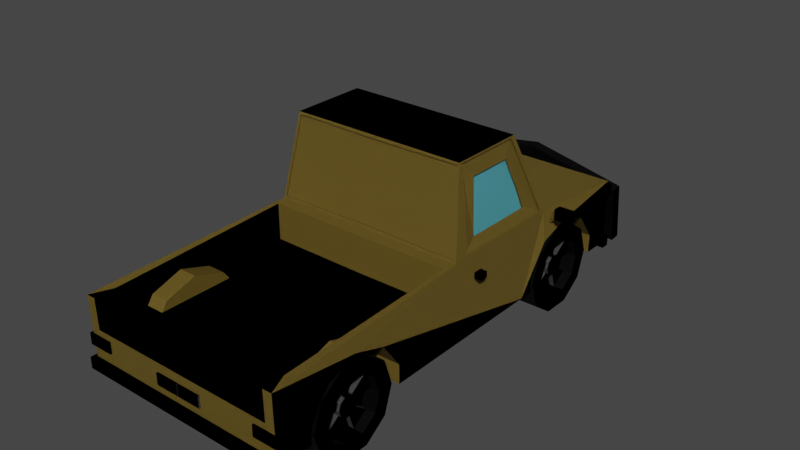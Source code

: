 # Source: PickupTruck_2.blend  (saved by Blender 3.6.13; exported with 4.5.12 LTS)
import bpy
from mathutils import Matrix  # noqa: F401  (used for matrix-valued properties, if any)

bpy.ops.wm.read_factory_settings(use_empty=True)
scene = bpy.context.scene
scene.name = 'Scene'

# ---- collections
col_collection = bpy.data.collections.new('Collection'); scene.collection.children.link(col_collection)

# ---- materials (node trees are filled in below, after node groups)
mat_chassis_001 = bpy.data.materials.new('Chassis.001')
mat_chassis_001.use_transparent_shadow = False
mat_window_001 = bpy.data.materials.new('Window.001')
mat_window_001.use_transparent_shadow = False
mat_gray = bpy.data.materials.new('Gray')
mat_gray.use_transparent_shadow = False
mat_light_001 = bpy.data.materials.new('Light.001')
mat_light_001.use_transparent_shadow = False
mat_headlight_001 = bpy.data.materials.new('HeadLight.001')
mat_headlight_001.use_transparent_shadow = False
mat_rearlight_001 = bpy.data.materials.new('RearLight.001')
mat_rearlight_001.use_transparent_shadow = False
mat_tire_001 = bpy.data.materials.new('Tire.001')
mat_tire_001.use_transparent_shadow = False
mat_bumper = bpy.data.materials.new('Bumper')
mat_bumper.use_transparent_shadow = False

# ---- material node trees
mat_chassis_001.use_nodes = True; mat_chassis_001.node_tree.nodes.clear()
_N = mat_chassis_001.node_tree.nodes; _L = mat_chassis_001.node_tree.links
n0 = _N.new('ShaderNodeBsdfPrincipled'); n0.name = 'Principled BSDF'; n0.location = (10, 300)
n0.distribution = 'GGX'
n0.subsurface_method = 'RANDOM_WALK_SKIN'
n0.inputs[0].default_value = (0.2529, 0.1755, 0.03436, 1.0)
n0.inputs[3].default_value = 1.45
n0.inputs[27].default_value = (0.0, 0.0, 0.0, 1.0)
n0.inputs[28].default_value = 1.0
n1 = _N.new('ShaderNodeOutputMaterial'); n1.name = 'Material Output'; n1.location = (300, 300)
_L.new(n0.outputs[0], n1.inputs[0])
n1.is_active_output = True
mat_window_001.use_nodes = True; mat_window_001.node_tree.nodes.clear()
_N = mat_window_001.node_tree.nodes; _L = mat_window_001.node_tree.links
n0 = _N.new('ShaderNodeBsdfPrincipled'); n0.name = 'Principled BSDF'; n0.location = (10, 300)
n0.distribution = 'GGX'
n0.subsurface_method = 'RANDOM_WALK_SKIN'
n0.inputs[0].default_value = (0.1652, 0.6893, 0.8, 1.0)
n0.inputs[3].default_value = 1.45
n0.inputs[27].default_value = (0.0, 0.0, 0.0, 1.0)
n0.inputs[28].default_value = 1.0
n1 = _N.new('ShaderNodeOutputMaterial'); n1.name = 'Material Output'; n1.location = (300, 300)
_L.new(n0.outputs[0], n1.inputs[0])
n1.is_active_output = True
mat_gray.use_nodes = True; mat_gray.node_tree.nodes.clear()
_N = mat_gray.node_tree.nodes; _L = mat_gray.node_tree.links
n0 = _N.new('ShaderNodeBsdfPrincipled'); n0.name = 'Principled BSDF'; n0.location = (10, 300)
n0.distribution = 'GGX'
n0.subsurface_method = 'RANDOM_WALK_SKIN'
n0.inputs[0].default_value = (0.09463, 0.09463, 0.09463, 1.0)
n0.inputs[3].default_value = 1.45
n0.inputs[27].default_value = (0.0, 0.0, 0.0, 1.0)
n0.inputs[28].default_value = 1.0
n1 = _N.new('ShaderNodeOutputMaterial'); n1.name = 'Material Output'; n1.location = (300, 300)
_L.new(n0.outputs[0], n1.inputs[0])
n1.is_active_output = True
mat_light_001.use_nodes = True; mat_light_001.node_tree.nodes.clear()
_N = mat_light_001.node_tree.nodes; _L = mat_light_001.node_tree.links
n0 = _N.new('ShaderNodeBsdfPrincipled'); n0.name = 'Principled BSDF'; n0.location = (10, 300)
n0.distribution = 'GGX'
n0.subsurface_method = 'RANDOM_WALK_SKIN'
n0.inputs[0].default_value = (0.8, 0.1344, 0.004618, 1.0)
n0.inputs[3].default_value = 1.45
n0.inputs[27].default_value = (0.0, 0.0, 0.0, 1.0)
n0.inputs[28].default_value = 1.0
n1 = _N.new('ShaderNodeOutputMaterial'); n1.name = 'Material Output'; n1.location = (300, 300)
_L.new(n0.outputs[0], n1.inputs[0])
n1.is_active_output = True
mat_headlight_001.use_nodes = True; mat_headlight_001.node_tree.nodes.clear()
_N = mat_headlight_001.node_tree.nodes; _L = mat_headlight_001.node_tree.links
n0 = _N.new('ShaderNodeBsdfPrincipled'); n0.name = 'Principled BSDF'; n0.location = (10, 300)
n0.distribution = 'GGX'
n0.subsurface_method = 'RANDOM_WALK_SKIN'
n0.inputs[0].default_value = (0.8, 0.7537, 0.0, 1.0)
n0.inputs[3].default_value = 1.45
n0.inputs[27].default_value = (0.0, 0.0, 0.0, 1.0)
n0.inputs[28].default_value = 1.0
n1 = _N.new('ShaderNodeOutputMaterial'); n1.name = 'Material Output'; n1.location = (300, 300)
_L.new(n0.outputs[0], n1.inputs[0])
n1.is_active_output = True
mat_rearlight_001.use_nodes = True; mat_rearlight_001.node_tree.nodes.clear()
_N = mat_rearlight_001.node_tree.nodes; _L = mat_rearlight_001.node_tree.links
n0 = _N.new('ShaderNodeBsdfPrincipled'); n0.name = 'Principled BSDF'; n0.location = (10, 300)
n0.distribution = 'GGX'
n0.subsurface_method = 'RANDOM_WALK_SKIN'
n0.inputs[0].default_value = (0.8, 0.01773, 0.03661, 1.0)
n0.inputs[3].default_value = 1.45
n0.inputs[27].default_value = (0.0, 0.0, 0.0, 1.0)
n0.inputs[28].default_value = 1.0
n1 = _N.new('ShaderNodeOutputMaterial'); n1.name = 'Material Output'; n1.location = (300, 300)
_L.new(n0.outputs[0], n1.inputs[0])
n1.is_active_output = True
mat_tire_001.use_nodes = True; mat_tire_001.node_tree.nodes.clear()
_N = mat_tire_001.node_tree.nodes; _L = mat_tire_001.node_tree.links
n0 = _N.new('ShaderNodeBsdfPrincipled'); n0.name = 'Principled BSDF'; n0.location = (10, 300)
n0.distribution = 'GGX'
n0.subsurface_method = 'RANDOM_WALK_SKIN'
n0.inputs[0].default_value = (0.0, 0.0, 0.0, 1.0)
n0.inputs[3].default_value = 1.45
n0.inputs[27].default_value = (0.0, 0.0, 0.0, 1.0)
n0.inputs[28].default_value = 1.0
n1 = _N.new('ShaderNodeOutputMaterial'); n1.name = 'Material Output'; n1.location = (300, 300)
_L.new(n0.outputs[0], n1.inputs[0])
n1.is_active_output = True
mat_bumper.use_nodes = True; mat_bumper.node_tree.nodes.clear()
_N = mat_bumper.node_tree.nodes; _L = mat_bumper.node_tree.links
n0 = _N.new('ShaderNodeBsdfPrincipled'); n0.name = 'Principled BSDF'; n0.location = (10, 300)
n0.distribution = 'GGX'
n0.subsurface_method = 'RANDOM_WALK_SKIN'
n0.inputs[0].default_value = (0.0, 0.0, 0.0, 1.0)
n0.inputs[3].default_value = 1.45
n0.inputs[27].default_value = (0.0, 0.0, 0.0, 1.0)
n0.inputs[28].default_value = 1.0
n1 = _N.new('ShaderNodeOutputMaterial'); n1.name = 'Material Output'; n1.location = (300, 300)
_L.new(n0.outputs[0], n1.inputs[0])
n1.is_active_output = True

# ---- world
world_world = bpy.data.worlds.new('World'); scene.world = world_world
world_world.use_nodes = True; world_world.node_tree.nodes.clear()
_N = world_world.node_tree.nodes; _L = world_world.node_tree.links
n0 = _N.new('ShaderNodeOutputWorld'); n0.name = 'World Output'; n0.location = (300, 300)
n1 = _N.new('ShaderNodeBackground'); n1.name = 'Background'; n1.location = (10, 300)
n1.inputs[0].default_value = (0.05088, 0.05088, 0.05088, 1.0)
_L.new(n1.outputs[0], n0.inputs[0])
n0.is_active_output = True
world_world.color = (0.05088, 0.05088, 0.05088)
world_world.use_sun_shadow = False
world_world.sun_shadow_jitter_overblur = 0.0

# ---- meshes
me_cube_001 = bpy.data.meshes.new('Cube.001')
me_cube_001.from_pydata([(1.0, -1.0, 0.3615), (1.0, 1.0, 0.3615), (1.0, 1.0, 1.0), (0.6026, 0.4307, 0.5392), (0.7425, -0.8449, 0.5392), (0.6023, 0.5163, 0.7935), (0.7422, -0.7594, 0.7935), (1.0, 0.3676, 0.3615), (0.6026, 0.6545, 0.8905), (0.9162, -0.9152, 0.7106), (0.9177, 0.5223, 1.097), (0.7425, -0.6211, 0.8905), (0.6034, 0.7927, 0.7931), (0.9149, -0.1015, 1.065), (0.6044, 0.878, 0.5384), (0.7433, -0.4829, 0.7931), (0.7442, -0.3976, 0.5384), (0.8252, 0.3616, 1.842), (0.8577, 0.0341, 1.853), (1.0, -0.7597, 0.7945), (1.0, -0.5594, 0.8478), (1.0, -0.6215, 0.8915), (1.0, -0.8452, 0.5402), (1.0, -0.8453, 0.3615), (0.7429, -0.845, 0.3615), (0.744, -0.5594, 0.3615), (1.0, -0.398, 0.3615), (0.7447, -0.3977, 0.3615), (1.0, -0.4833, 0.7941), (1.0, -0.398, 0.5394), (1.0, 0.4304, 0.3615), (1.0, 0.8776, 0.3615), (0.6048, 0.878, 0.3615), (0.603, 0.4307, 0.3615), (1.0, 0.6542, 0.8915), (1.0, 0.8777, 0.5394), (1.0, 0.7924, 0.7941), (1.0, 0.4304, 0.5402), (1.0, 0.5159, 0.7945), (0.0, -1.0, 0.3615), (0.0, 1.0, 0.3615), (0.0, 1.0, 1.0), (0.0, 0.3676, 0.3615), (0.0, -0.5594, 0.3615), (0.0, 0.01167, 1.839), (0.0, 0.3555, 1.87), (0.0, -0.1049, 1.065), (0.0, 0.528, 1.07), (1.033, 1.014, 0.3277), (1.033, 1.014, 0.4339), (0.0, 1.014, 0.3277), (0.0, 1.014, 0.4339), (1.037, 0.5833, 1.091), (1.037, 0.5833, 0.9902), (1.197, 0.5833, 1.091), (1.197, 0.5833, 0.9902), (1.059, 0.07901, 0.8729), (1.059, 0.07901, 0.9286), (0.9941, 0.07901, 0.8729), (0.9941, 0.07901, 0.9286), (0.2293, 1.014, 0.5177), (0.2293, 1.014, 0.6239), (0.0, 1.014, 0.5177), (0.0, 1.014, 0.6239), (1.021, 1.014, 0.8577), (1.021, 1.014, 0.9639), (0.7918, 1.014, 0.8577), (0.7918, 1.014, 0.9639), (0.0, 0.977, 0.3277), (1.033, 0.977, 0.3277), (0.0, 0.977, 0.4339), (1.033, 0.977, 0.4339), (1.181, 0.5464, 1.076), (1.052, 0.5464, 1.076), (1.052, 0.5464, 1.006), (1.181, 0.5464, 1.006), (1.059, 0.04205, 0.8729), (1.059, 0.04205, 0.9286), (0.9941, 0.04205, 0.9286), (0.9941, 0.04205, 0.8729), (0.001813, 0.9075, 0.5177), (0.2314, 0.977, 0.5177), (0.2314, 0.977, 0.6239), (0.001813, 0.977, 0.6239), (0.7918, 0.977, 0.8577), (1.021, 0.977, 0.8577), (1.021, 0.977, 0.9639), (0.7918, 0.977, 0.9639), (1.197, 0.5464, 1.091), (1.037, 0.5464, 1.091), (1.037, 0.5464, 0.9902), (1.197, 0.5464, 0.9902), (1.181, 0.5648, 1.076), (1.052, 0.5648, 1.076), (1.052, 0.5648, 1.006), (1.181, 0.5648, 1.006), (0.9746, 0.5714, 0.9516), (0.9746, 0.5714, 0.9158), (0.9746, 0.5583, 0.9516), (0.9746, 0.5583, 0.9158), (1.025, 0.977, 0.9639), (1.025, 0.977, 0.8577), (1.025, 1.014, 0.9639), (1.025, 1.014, 0.8577), (0.9672, 0.977, 0.9639), (0.9672, 0.977, 0.8577), (0.9672, 1.014, 0.9639), (0.9672, 1.014, 0.8577), (1.033, -0.9846, 0.3277), (1.033, -0.9846, 0.4339), (0.0, -0.9846, 0.3277), (0.0, -0.9846, 0.4339), (0.2293, -0.9744, 0.5177), (0.2293, -0.9744, 0.6239), (0.0, -0.9744, 0.5177), (0.0, -0.9744, 0.6239), (1.021, -0.9744, 0.5461), (1.021, -0.9744, 0.6523), (0.7918, -0.9744, 0.5461), (0.7918, -0.9744, 0.6523), (0.0, -1.022, 0.3277), (1.033, -1.022, 0.3277), (0.0, -1.022, 0.4339), (1.033, -1.022, 0.4339), (0.001813, -1.011, 0.5177), (0.2314, -1.011, 0.5177), (0.2314, -1.011, 0.6239), (0.001813, -1.011, 0.6239), (0.7918, -1.011, 0.5461), (1.021, -1.011, 0.5461), (1.021, -1.011, 0.6523), (0.7918, -1.011, 0.6523), (1.025, -1.011, 0.6523), (1.025, -1.011, 0.5461), (1.025, -0.9744, 0.6523), (1.025, -0.9744, 0.5461), (0.9672, -1.011, 0.6523), (0.9672, -1.011, 0.5461), (0.9672, -0.9744, 0.6523), (0.9672, -0.9744, 0.5461), (0.7921, -0.4299, 0.3975), (0.9828, -0.4955, 0.3975), (0.7921, -0.4678, 0.1456), (0.9828, -0.5208, 0.229), (0.7921, -0.5668, -0.01015), (0.9828, -0.587, 0.1248), (0.7921, -0.6892, -0.01015), (0.9828, -0.6689, 0.1248), (0.7921, -0.7882, 0.1456), (0.9828, -0.7351, 0.229), (0.7921, -0.826, 0.3975), (0.9828, -0.7604, 0.3975), (0.7921, -0.7882, 0.6495), (0.9828, -0.7351, 0.5661), (0.7921, -0.6892, 0.8052), (0.9828, -0.6689, 0.6703), (0.7921, -0.5668, 0.8052), (0.9828, -0.587, 0.6703), (0.7921, -0.4678, 0.6495), (0.9828, -0.5208, 0.5661), (0.9828, -0.4678, 0.1456), (0.9828, -0.4299, 0.3975), (0.9828, -0.5668, -0.01015), (0.9828, -0.6892, -0.01015), (0.9828, -0.7882, 0.1456), (0.9828, -0.826, 0.3975), (0.9828, -0.7882, 0.6495), (0.9828, -0.6892, 0.8052), (0.9828, -0.5668, 0.8052), (0.9828, -0.4678, 0.6495), (0.893, -0.592, 0.341), (0.893, -0.5835, 0.3975), (0.893, -0.6142, 0.3061), (0.893, -0.6417, 0.3061), (0.893, -0.6639, 0.341), (0.893, -0.6724, 0.3975), (0.893, -0.6639, 0.454), (0.893, -0.6417, 0.489), (0.893, -0.6142, 0.489), (0.893, -0.592, 0.454), (0.893, -0.5208, 0.229), (0.893, -0.4955, 0.3975), (0.893, -0.587, 0.1248), (0.893, -0.6689, 0.1248), (0.893, -0.7351, 0.229), (0.893, -0.7604, 0.3975), (0.893, -0.7351, 0.5661), (0.893, -0.6689, 0.6703), (0.893, -0.587, 0.6703), (0.893, -0.5208, 0.5661), (0.9195, -0.592, 0.341), (0.9195, -0.5835, 0.3975), (0.9195, -0.6142, 0.3061), (0.9195, -0.6417, 0.3061), (0.9195, -0.6639, 0.341), (0.9195, -0.6724, 0.3975), (0.9195, -0.6639, 0.454), (0.9195, -0.6417, 0.489), (0.9195, -0.6142, 0.489), (0.9195, -0.592, 0.454), (0.8433, -0.5208, 0.229), (0.8433, -0.4955, 0.3975), (0.8433, -0.6689, 0.1248), (0.8433, -0.587, 0.1248), (0.8433, -0.7604, 0.3975), (0.8433, -0.7351, 0.229), (0.8433, -0.6689, 0.6703), (0.8433, -0.7351, 0.5661), (0.8433, -0.5208, 0.5661), (0.8433, -0.587, 0.6703), (0.8433, -0.592, 0.341), (0.8433, -0.5835, 0.3975), (0.8433, -0.6417, 0.3061), (0.8433, -0.6142, 0.3061), (0.8433, -0.6724, 0.3975), (0.8433, -0.6639, 0.341), (0.8433, -0.6417, 0.489), (0.8433, -0.6639, 0.454), (0.8433, -0.592, 0.454), (0.8433, -0.6142, 0.489), (0.6405, 0.8545, 0.3975), (0.9828, 0.789, 0.3975), (0.6405, 0.8167, 0.1456), (0.9828, 0.7637, 0.229), (0.6405, 0.7177, -0.01015), (0.9828, 0.6974, 0.1248), (0.6405, 0.5953, -0.01015), (0.9828, 0.6156, 0.1248), (0.6405, 0.4963, 0.1456), (0.9828, 0.5493, 0.229), (0.6405, 0.4585, 0.3975), (0.9828, 0.524, 0.3975), (0.6405, 0.4963, 0.6495), (0.9828, 0.5493, 0.5661), (0.6405, 0.5953, 0.8052), (0.9828, 0.6156, 0.6703), (0.6405, 0.7177, 0.8052), (0.9828, 0.6974, 0.6703), (0.6405, 0.8167, 0.6495), (0.9828, 0.7637, 0.5661), (0.9828, 0.8167, 0.1456), (0.9828, 0.8545, 0.3975), (0.9828, 0.7177, -0.01015), (0.9828, 0.5953, -0.01015), (0.9828, 0.4963, 0.1456), (0.9828, 0.4585, 0.3975), (0.9828, 0.4963, 0.6495), (0.9828, 0.5953, 0.8052), (0.9828, 0.7177, 0.8052), (0.9828, 0.8167, 0.6495), (0.893, 0.6924, 0.341), (0.893, 0.7009, 0.3975), (0.893, 0.6702, 0.3061), (0.893, 0.6428, 0.3061), (0.893, 0.6206, 0.341), (0.893, 0.6121, 0.3975), (0.893, 0.6206, 0.454), (0.893, 0.6428, 0.489), (0.893, 0.6702, 0.489), (0.893, 0.6924, 0.454), (0.893, 0.7637, 0.229), (0.893, 0.789, 0.3975), (0.893, 0.6974, 0.1248), (0.893, 0.6156, 0.1248), (0.893, 0.5493, 0.229), (0.893, 0.524, 0.3975), (0.893, 0.5493, 0.5661), (0.893, 0.6156, 0.6703), (0.893, 0.6974, 0.6703), (0.893, 0.7637, 0.5661), (0.9195, 0.6924, 0.341), (0.9195, 0.7009, 0.3975), (0.9195, 0.6702, 0.3061), (0.9195, 0.6428, 0.3061), (0.9195, 0.6206, 0.341), (0.9195, 0.6121, 0.3975), (0.9195, 0.6206, 0.454), (0.9195, 0.6428, 0.489), (0.9195, 0.6702, 0.489), (0.9195, 0.6924, 0.454), (0.8433, 0.7637, 0.229), (0.8433, 0.789, 0.3975), (0.8433, 0.6156, 0.1248), (0.8433, 0.6974, 0.1248), (0.8433, 0.524, 0.3975), (0.8433, 0.5493, 0.229), (0.8433, 0.6156, 0.6703), (0.8433, 0.5493, 0.5661), (0.8433, 0.7637, 0.5661), (0.8433, 0.6974, 0.6703), (0.8433, 0.6924, 0.341), (0.8433, 0.7009, 0.3975), (0.8433, 0.6428, 0.3061), (0.8433, 0.6702, 0.3061), (0.8433, 0.6121, 0.3975), (0.8433, 0.6206, 0.341), (0.8433, 0.6428, 0.489), (0.8433, 0.6206, 0.454), (0.8433, 0.6924, 0.454), (0.8433, 0.6702, 0.489), (1.0, -1.007, 1.0), (0.9509, 0.019, 1.089), (0.0, -0.05062, 1.07), (0.0, -0.1049, 0.7129), (0.9149, -0.1015, 0.7129), (0.9154, -1.007, 1.0), (0.4532, -1.004, 0.7106), (0.9162, -1.004, 0.7106), (0.9154, -1.004, 0.7106), (0.9162, -1.007, 1.0), (0.0, -1.004, 0.7106), (0.9162, -0.9152, 1.0), (0.9162, -0.9608, 1.0), (0.9154, -0.9596, 1.0), (0.9154, -0.9152, 1.0), (0.9149, -0.9152, 1.0), (0.0, -0.9152, 0.7129), (0.9149, -0.9152, 0.7129), (0.0, -1.004, 0.7122), (0.9176, -0.9152, 0.7122), (0.9176, -1.004, 0.7122), (0.4532, -1.004, 0.7122), (0.9154, -1.004, 0.7122), (0.9133, -0.9152, 1.0), (0.9133, -0.9608, 1.0), (0.9133, -1.007, 1.0), (0.9133, -0.9152, 0.7106), (0.9133, -1.004, 0.7106), (0.0, -0.9152, 0.7106), (0.0, -0.9152, 0.7122), (0.9511, 0.5028, 1.088), (0.8579, 0.3371, 1.852), (0.1135, 0.3693, 1.766), (0.04474, 0.522, 1.098), (0.04291, 0.3613, 1.844), (0.115, 0.4989, 1.165), (0.8384, 0.4992, 1.164), (0.7638, 0.3695, 1.765), (0.8556, 0.3555, 1.87), (0.8352, 0.01237, 1.847), (0.9289, -0.04888, 1.092), (0.9532, 0.528, 1.07), (0.8556, 0.3555, 1.87), (0.8556, 0.01423, 1.87), (0.9532, -0.004262, 1.07), (0.9532, 0.528, 1.07), (0.87, 0.2951, 1.699), (0.8699, 0.09662, 1.701), (0.9005, 0.08774, 1.185), (0.9006, 0.4129, 1.183), (0.8388, 0.3371, 1.85), (0.8386, 0.0341, 1.852), (0.9318, 0.019, 1.088), (0.932, 0.5028, 1.086), (1.065, 1.026, 0.3786), (1.065, 1.001, 0.921), (0.0, 1.191, 0.3463), (0.0, 1.108, 1.006), (1.035, 1.077, 0.4009), (1.035, 1.054, 0.9184), (0.0, 1.342, 0.2989), (0.0, 1.155, 1.016), (0.4953, 1.059, 0.9674), (0.4916, 1.109, 0.9627), (0.4953, 1.087, 0.3662), (0.4916, 1.19, 0.3582), (0.0, 1.262, 0.6577), (1.065, 1.073, 0.3886), (1.065, 1.048, 0.9309), (0.4953, 1.191, 0.3438), (0.4953, 1.106, 0.9773), (0.0, 1.334, 0.3154), (0.0, 1.258, 0.6577), (0.0, 1.155, 1.0), (0.0, 1.249, 0.6517), (0.0, 1.325, 0.3094), (0.0, 1.147, 0.994), (1.029, 1.069, 0.3949), (1.029, 1.045, 0.9124), (0.4849, 1.182, 0.3522), (0.4849, 1.101, 0.9567), (0.0, 1.254, 0.655), (0.0, 1.33, 0.3127), (0.0, 1.151, 0.9972), (1.032, 1.073, 0.3982), (1.032, 1.05, 0.9157), (0.4886, 1.187, 0.3555), (0.4886, 1.105, 0.96), (0.8457, 0.2985, 1.774), (0.8455, 0.0632, 1.777), (0.8819, 0.05266, 1.054), (0.882, 0.4381, 1.051), (0.8556, 0.01423, 1.87), (0.9532, -0.05062, 1.07), (0.0, 0.01423, 1.87), (0.0, -0.04778, 1.105), (0.0, 0.0194, 1.836), (0.0, -0.04004, 1.102), (0.8352, 0.0201, 1.845), (0.9289, -0.04115, 1.089)], [], [(40, 41, 2, 1), (300, 0, 23, 22, 19, 21, 20, 393), (395, 340, 399, 397), (35, 31, 1, 2, 341, 7, 30, 37, 38, 34, 36), (26, 7, 341, 393, 20, 28, 29), (301, 330, 353, 352), (4, 22, 23, 24), (4, 6, 19, 22), (6, 11, 21, 19), (21, 11, 15, 28, 20), (15, 16, 29, 28), (16, 27, 26, 29), (25, 27, 16, 15, 11, 6, 4, 24), (3, 37, 30, 33), (3, 5, 38, 37), (5, 8, 34, 38), (8, 12, 36, 34), (12, 14, 35, 36), (14, 32, 31, 35), (12, 8, 5, 3, 33, 32, 14), (10, 333, 335, 336), (338, 45, 394, 392), (42, 7, 26, 27, 25, 43), (2, 41, 47, 341), (33, 30, 7, 42, 40, 1, 31, 32), (310, 39, 0, 300, 309, 307, 308, 306), (305, 308, 307, 309), (24, 23, 0, 39, 43, 25), (50, 48, 49, 51), (54, 52, 53, 55), (57, 59, 58, 56), (62, 60, 61, 63), (107, 64, 65, 106), (68, 70, 71, 69), (74, 73, 93, 94), (77, 76, 79, 78), (80, 83, 82, 81), (105, 104, 86, 85), (54, 55, 91, 88), (48, 50, 68, 69), (62, 63, 83, 80), (57, 56, 76, 77), (51, 49, 71, 70), (107, 66, 84, 105), (58, 59, 78, 79), (49, 48, 69, 71), (106, 65, 86, 104), (56, 58, 79, 76), (50, 51, 70, 68), (65, 64, 103, 102), (59, 57, 77, 78), (52, 54, 88, 89), (66, 67, 87, 84), (60, 62, 80, 81), (55, 53, 90, 91), (63, 61, 82, 83), (90, 53, 97, 99), (61, 60, 81, 82), (72, 73, 89, 88), (74, 75, 91, 90), (73, 74, 90, 89), (75, 72, 88, 91), (92, 95, 94, 93), (73, 72, 92, 93), (72, 75, 95, 92), (75, 74, 94, 95), (97, 96, 98, 99), (52, 89, 98, 96), (53, 52, 96, 97), (89, 90, 99, 98), (102, 103, 101, 100), (64, 107, 105, 85), (67, 106, 104, 87), (85, 86, 100, 101), (86, 65, 102, 100), (64, 85, 101, 103), (84, 87, 104, 105), (66, 107, 106, 67), (110, 108, 109, 111), (114, 112, 113, 115), (139, 116, 117, 138), (120, 122, 123, 121), (124, 127, 126, 125), (137, 136, 130, 129), (108, 110, 120, 121), (114, 115, 127, 124), (111, 109, 123, 122), (139, 118, 128, 137), (109, 108, 121, 123), (138, 117, 130, 136), (110, 111, 122, 120), (117, 116, 135, 134), (118, 119, 131, 128), (112, 114, 124, 125), (115, 113, 126, 127), (113, 112, 125, 126), (134, 135, 133, 132), (116, 139, 137, 129), (119, 138, 136, 131), (129, 130, 132, 133), (130, 117, 134, 132), (116, 129, 133, 135), (128, 131, 136, 137), (118, 139, 138, 119), (140, 161, 160, 142), (142, 160, 162, 144), (144, 162, 163, 146), (146, 163, 164, 148), (148, 164, 165, 150), (150, 165, 166, 152), (152, 166, 167, 154), (154, 167, 168, 156), (149, 147, 183, 184), (156, 168, 169, 158), (158, 169, 161, 140), (156, 158, 140, 142, 144, 146, 148, 150, 152, 154), (141, 143, 160, 161), (143, 145, 162, 160), (145, 147, 163, 162), (147, 149, 164, 163), (149, 151, 165, 164), (151, 153, 166, 165), (153, 155, 167, 166), (155, 157, 168, 167), (157, 159, 169, 168), (159, 141, 161, 169), (179, 178, 198, 199), (143, 141, 181, 180), (157, 155, 187, 188), (151, 149, 184, 185), (145, 143, 180, 182), (159, 157, 188, 189), (153, 151, 185, 186), (147, 145, 182, 183), (141, 159, 189, 181), (155, 153, 186, 187), (184, 174, 215, 205), (170, 172, 182, 180), (185, 184, 205, 204), (173, 174, 184, 183), (176, 177, 216, 217), (175, 176, 186, 185), (173, 183, 202, 212), (177, 178, 188, 187), (182, 172, 213, 203), (179, 171, 181, 189), (193, 192, 190, 191, 199, 198, 197, 196, 195, 194), (176, 175, 195, 196), (173, 172, 192, 193), (171, 179, 199, 191), (177, 176, 196, 197), (174, 173, 193, 194), (170, 171, 191, 190), (178, 177, 197, 198), (175, 174, 194, 195), (172, 170, 190, 192), (211, 210, 200, 201), (213, 212, 202, 203), (215, 214, 204, 205), (217, 216, 206, 207), (219, 218, 208, 209), (171, 170, 210, 211), (175, 185, 204, 214), (178, 179, 218, 219), (187, 186, 207, 206), (186, 176, 217, 207), (172, 173, 212, 213), (177, 187, 206, 216), (180, 181, 201, 200), (181, 171, 211, 201), (189, 188, 209, 208), (188, 178, 219, 209), (170, 180, 200, 210), (174, 175, 214, 215), (179, 189, 208, 218), (183, 182, 203, 202), (220, 241, 240, 222), (222, 240, 242, 224), (224, 242, 243, 226), (226, 243, 244, 228), (228, 244, 245, 230), (230, 245, 246, 232), (232, 246, 247, 234), (234, 247, 248, 236), (229, 227, 263, 264), (236, 248, 249, 238), (238, 249, 241, 220), (236, 238, 220, 222, 224, 226, 228, 230, 232, 234), (221, 223, 240, 241), (223, 225, 242, 240), (225, 227, 243, 242), (227, 229, 244, 243), (229, 231, 245, 244), (231, 233, 246, 245), (233, 235, 247, 246), (235, 237, 248, 247), (237, 239, 249, 248), (239, 221, 241, 249), (259, 258, 278, 279), (223, 221, 261, 260), (237, 235, 267, 268), (231, 229, 264, 265), (225, 223, 260, 262), (239, 237, 268, 269), (233, 231, 265, 266), (227, 225, 262, 263), (221, 239, 269, 261), (235, 233, 266, 267), (264, 254, 295, 285), (250, 252, 262, 260), (265, 264, 285, 284), (253, 254, 264, 263), (256, 257, 296, 297), (255, 256, 266, 265), (253, 263, 282, 292), (257, 258, 268, 267), (262, 252, 293, 283), (259, 251, 261, 269), (273, 272, 270, 271, 279, 278, 277, 276, 275, 274), (256, 255, 275, 276), (253, 252, 272, 273), (251, 259, 279, 271), (257, 256, 276, 277), (254, 253, 273, 274), (250, 251, 271, 270), (258, 257, 277, 278), (255, 254, 274, 275), (252, 250, 270, 272), (291, 290, 280, 281), (293, 292, 282, 283), (295, 294, 284, 285), (297, 296, 286, 287), (299, 298, 288, 289), (251, 250, 290, 291), (255, 265, 284, 294), (258, 259, 298, 299), (267, 266, 287, 286), (266, 256, 297, 287), (252, 253, 292, 293), (257, 267, 286, 296), (260, 261, 281, 280), (261, 251, 291, 281), (269, 268, 289, 288), (268, 258, 299, 289), (250, 260, 280, 290), (254, 255, 294, 295), (259, 269, 288, 298), (263, 262, 283, 282), (312, 311, 314, 313), (312, 300, 393, 13, 315, 314, 311), (312, 313, 305, 309), (312, 309, 300), (46, 13, 393, 302), (317, 304, 303, 316), (13, 46, 303, 304), (13, 304, 317, 315), (307, 309, 325, 327), (316, 328, 9, 311, 314, 315, 317), (310, 306, 321, 318), (306, 308, 322, 321), (308, 307, 320, 322), (307, 9, 319, 320), (326, 327, 325, 324, 323), (312, 311, 323, 324), (309, 312, 324, 325), (311, 9, 326, 323), (9, 307, 327, 326), (320, 319, 329, 318, 321, 322), (9, 328, 329, 319), (10, 17, 338, 341), (333, 10, 341, 47), (17, 334, 45, 338), (334, 333, 47, 45), (336, 335, 332, 337), (334, 17, 337, 332), (333, 334, 332, 335), (17, 10, 336, 337), (343, 342, 338, 392), (344, 343, 392, 393), (342, 345, 341, 338), (345, 344, 393, 341), (18, 331, 342, 343), (301, 18, 343, 344), (331, 330, 345, 342), (330, 301, 344, 345), (348, 349, 391, 390), (18, 301, 352, 351), (330, 331, 350, 353), (331, 18, 351, 350), (347, 346, 350, 351), (348, 347, 351, 352), (346, 349, 353, 350), (349, 348, 352, 353), (356, 364, 354, 355, 362, 357), (359, 358, 377, 378), (354, 364, 356, 360, 369, 367), (357, 362, 355, 368, 370, 361), (355, 354, 367, 368), (358, 359, 368, 367), (371, 365, 369, 360), (363, 373, 361, 370), (372, 371, 360, 366), (359, 363, 370, 368), (365, 358, 367, 369), (373, 372, 366, 361), (377, 379, 386, 384), (358, 365, 379, 377), (371, 372, 374, 375), (365, 371, 375, 379), (372, 373, 376, 374), (363, 359, 378, 380), (373, 363, 380, 376), (382, 381, 383, 387, 385, 384, 386), (376, 380, 387, 383), (378, 377, 384, 385), (375, 374, 381, 382), (380, 378, 385, 387), (379, 375, 382, 386), (374, 376, 383, 381), (390, 391, 388, 389), (347, 348, 390, 389), (349, 346, 388, 391), (346, 347, 389, 388), (339, 340, 393, 392), (44, 339, 392, 394), (340, 395, 302, 393), (397, 399, 398, 396), (340, 339, 398, 399), (339, 44, 396, 398)])
me_cube_001.polygons.foreach_set('material_index', [0, 0, 0, 0, 0, 0, 0, 0, 0, 0, 0, 0, 0, 0, 0, 0, 0, 0, 0, 0, 0, 0, 0, 0, 0, 0, 0, 0, 2, 0, 2, 2, 3, 0, 0, 2, 0, 0, 0, 2, 0, 2, 2, 4, 0, 2, 3, 2, 0, 3, 2, 0, 0, 2, 0, 2, 0, 2, 0, 0, 0, 0, 1, 0, 0, 0, 0, 0, 0, 0, 3, 3, 4, 0, 3, 3, 0, 4, 2, 2, 3, 2, 2, 3, 2, 2, 2, 5, 2, 3, 2, 3, 0, 2, 2, 2, 3, 3, 5, 0, 3, 3, 5, 4, 6, 6, 6, 6, 6, 6, 6, 6, 6, 6, 6, 6, 6, 6, 6, 6, 6, 6, 6, 6, 6, 6, 2, 6, 6, 6, 6, 6, 6, 6, 6, 6, 2, 2, 6, 2, 2, 2, 2, 2, 2, 2, 2, 2, 2, 2, 2, 2, 2, 2, 2, 2, 6, 6, 6, 6, 6, 2, 2, 2, 6, 2, 2, 2, 6, 2, 6, 2, 2, 2, 2, 6, 6, 6, 6, 6, 6, 6, 6, 6, 6, 6, 6, 6, 6, 6, 6, 6, 6, 6, 6, 6, 6, 6, 2, 6, 6, 6, 6, 6, 6, 6, 6, 6, 2, 2, 6, 2, 2, 2, 2, 2, 2, 2, 2, 2, 2, 2, 2, 2, 2, 2, 2, 2, 6, 6, 6, 6, 6, 2, 2, 2, 6, 2, 2, 2, 6, 2, 6, 2, 2, 2, 2, 6, 0, 0, 0, 0, 0, 0, 0, 0, 0, 0, 0, 0, 0, 0, 0, 0, 0, 0, 0, 0, 0, 0, 0, 0, 0, 1, 0, 0, 0, 0, 0, 0, 0, 0, 0, 0, 0, 0, 0, 0, 0, 0, 0, 0, 0, 8, 8, 8, 8, 8, 8, 8, 8, 8, 8, 8, 8, 8, 8, 8, 8, 8, 8, 8, 8, 8, 8, 8, 8, 8, 8, 1, 0, 0, 0, 0, 0, 0, 0, 0, 0])
_uv = me_cube_001.uv_layers.new(name='UVMap')
_uv.uv.foreach_set('vector', [0.375, 0.375, 0.625, 0.375, 0.625, 0.5, 0.375, 0.5, 0.625, 0.75, 0.375, 0.75, 0.375, 0.7207, 0.4449, 0.7207, 0.5445, 0.7046, 0.5825, 0.6784, 0.5654, 0.6667, 0.625, 0.6667, 0.75, 0.6667, 0.6279, 0.6667, 0.6279, 0.6667, 0.75, 0.6667, 0.4447, 0.5161, 0.375, 0.5161, 0.375, 0.5, 0.625, 0.5, 0.625, 0.5833, 0.375, 0.5833, 0.375, 0.5751, 0.4449, 0.5751, 0.5445, 0.5638, 0.5825, 0.5456, 0.5444, 0.5274, 0.375, 0.6522, 0.375, 0.5833, 0.625, 0.5833, 0.625, 0.6667, 0.5654, 0.6667, 0.5444, 0.6598, 0.4447, 0.6522, 0.625, 0.6629, 0.625, 0.5868, 0.625, 0.5868, 0.625, 0.6629, 0.5, 0.5, 0.5, 0.6952, 0.5568, 0.695, 0.5565, 0.5, 0.5, 0.5, 0.4, 0.5, 0.4, 0.6953, 0.5, 0.6952, 0.4, 0.5, 0.3, 0.5, 0.3, 0.6952, 0.4, 0.6953, 0.3, 0.6952, 0.3, 0.5, 0.2, 0.5, 0.2, 0.6948, 0.2551, 0.695, 0.2, 0.5, 0.1, 0.5, 0.1, 0.6943, 0.2, 0.6948, 0.1, 0.5, 0.04377, 0.5, 0.04345, 0.6941, 0.1, 0.6943, 0.7394, 0.313, 0.6883, 0.4699, 0.6089, 0.4442, 0.5217, 0.3242, 0.5217, 0.1758, 0.6089, 0.05584, 0.75, 0.01, 0.8297, 0.03588, 0.5, 0.5, 0.5, 0.6952, 0.5568, 0.695, 0.5565, 0.5, 0.5, 0.5, 0.4, 0.5, 0.4, 0.6953, 0.5, 0.6952, 0.4, 0.5, 0.3, 0.5, 0.3, 0.6952, 0.4, 0.6953, 0.3, 0.5, 0.2, 0.5, 0.2, 0.6948, 0.3, 0.6952, 0.2, 0.5, 0.1, 0.5, 0.1, 0.6943, 0.2, 0.6948, 0.1, 0.5, 0.04377, 0.5, 0.04345, 0.6941, 0.1, 0.6943, 0.5217, 0.3242, 0.5217, 0.1758, 0.6089, 0.05584, 0.75, 0.01, 0.8297, 0.03588, 0.6883, 0.4699, 0.6089, 0.4442, 0.6299, 0.5833, 0.7449, 0.5833, 0.7449, 0.5833, 0.6299, 0.5833, 0.625, 0.5833, 0.75, 0.5833, 0.75, 0.6667, 0.625, 0.6667, 0.25, 0.5833, 0.375, 0.5833, 0.375, 0.6522, 0.3256, 0.6521, 0.3255, 0.6667, 0.25, 0.6667, 0.625, 0.5, 0.75, 0.5, 0.75, 0.5833, 0.625, 0.5833, 0.3254, 0.575, 0.375, 0.5751, 0.375, 0.5833, 0.25, 0.5833, 0.25, 0.5, 0.375, 0.5, 0.375, 0.5161, 0.3256, 0.5161, 0.5117, 0.875, 0.375, 0.875, 0.375, 0.75, 0.625, 0.75, 0.625, 0.7603, 0.5117, 0.7603, 0.5117, 0.7606, 0.5117, 0.8183, 0.625, 0.7606, 0.5117, 0.7606, 0.5117, 0.7603, 0.625, 0.7603, 0.3254, 0.7207, 0.375, 0.7207, 0.375, 0.75, 0.25, 0.75, 0.25, 0.6667, 0.3255, 0.6667, 0.375, 0.375, 0.375, 0.5, 0.625, 0.5, 0.625, 0.375, 0.375, 0.375, 0.375, 0.5, 0.625, 0.5, 0.625, 0.375, 0.375, 0.375, 0.375, 0.5, 0.625, 0.5, 0.625, 0.375, 0.375, 0.375, 0.375, 0.5, 0.625, 0.5, 0.625, 0.375, 0.375, 0.4705, 0.375, 0.5, 0.625, 0.5, 0.625, 0.4705, 0.375, 0.375, 0.625, 0.375, 0.625, 0.5, 0.375, 0.5, 0.5863, 0.4878, 0.4137, 0.4878, 0.4137, 0.4878, 0.5863, 0.4878, 0.375, 0.375, 0.625, 0.375, 0.625, 0.5, 0.375, 0.5, 0.375, 0.375, 0.625, 0.375, 0.625, 0.5, 0.375, 0.5, 0.375, 0.4705, 0.625, 0.4705, 0.625, 0.5, 0.375, 0.5, 0.375, 0.375, 0.625, 0.375, 0.625, 0.375, 0.375, 0.375, 0.375, 0.5, 0.375, 0.375, 0.375, 0.375, 0.375, 0.5, 0.375, 0.375, 0.625, 0.375, 0.625, 0.375, 0.375, 0.375, 0.375, 0.375, 0.625, 0.375, 0.625, 0.375, 0.375, 0.375, 0.625, 0.375, 0.625, 0.5, 0.625, 0.5, 0.625, 0.375, 0.375, 0.4705, 0.375, 0.375, 0.375, 0.375, 0.375, 0.4705, 0.625, 0.5, 0.375, 0.5, 0.375, 0.5, 0.625, 0.5, 0.625, 0.5, 0.375, 0.5, 0.375, 0.5, 0.625, 0.5, 0.625, 0.4705, 0.625, 0.5, 0.625, 0.5, 0.625, 0.4705, 0.625, 0.375, 0.625, 0.5, 0.625, 0.5, 0.625, 0.375, 0.375, 0.375, 0.625, 0.375, 0.625, 0.375, 0.375, 0.375, 0.625, 0.5, 0.375, 0.5, 0.375, 0.5, 0.625, 0.5, 0.375, 0.5, 0.375, 0.375, 0.375, 0.375, 0.375, 0.5, 0.375, 0.5, 0.375, 0.375, 0.375, 0.375, 0.375, 0.5, 0.375, 0.375, 0.625, 0.375, 0.625, 0.375, 0.375, 0.375, 0.375, 0.5, 0.375, 0.375, 0.375, 0.375, 0.375, 0.5, 0.625, 0.375, 0.625, 0.5, 0.625, 0.5, 0.625, 0.375, 0.625, 0.375, 0.625, 0.5, 0.625, 0.5, 0.625, 0.375, 0.625, 0.5, 0.625, 0.5, 0.625, 0.5, 0.625, 0.5, 0.625, 0.5, 0.375, 0.5, 0.375, 0.5, 0.625, 0.5, 0.4137, 0.3872, 0.4137, 0.4878, 0.375, 0.5, 0.375, 0.375, 0.5863, 0.4878, 0.5863, 0.3872, 0.625, 0.375, 0.625, 0.5, 0.4137, 0.4878, 0.5863, 0.4878, 0.625, 0.5, 0.375, 0.5, 0.5863, 0.3872, 0.4137, 0.3872, 0.375, 0.375, 0.625, 0.375, 0.4137, 0.3872, 0.5863, 0.3872, 0.5863, 0.4878, 0.4137, 0.4878, 0.4137, 0.4878, 0.4137, 0.3872, 0.4137, 0.3872, 0.4137, 0.4878, 0.4137, 0.3872, 0.5863, 0.3872, 0.5863, 0.3872, 0.4137, 0.3872, 0.5863, 0.3872, 0.5863, 0.4878, 0.5863, 0.4878, 0.5863, 0.3872, 0.625, 0.5, 0.375, 0.5, 0.375, 0.5, 0.625, 0.5, 0.375, 0.5, 0.375, 0.5, 0.375, 0.5, 0.375, 0.5, 0.625, 0.5, 0.375, 0.5, 0.375, 0.5, 0.625, 0.5, 0.375, 0.5, 0.625, 0.5, 0.625, 0.5, 0.375, 0.5, 0.625, 0.5, 0.375, 0.5, 0.375, 0.5, 0.625, 0.5, 0.375, 0.5, 0.375, 0.4705, 0.375, 0.4705, 0.375, 0.5, 0.625, 0.375, 0.625, 0.4705, 0.625, 0.4705, 0.625, 0.375, 0.375, 0.5, 0.625, 0.5, 0.625, 0.5, 0.375, 0.5, 0.625, 0.5, 0.625, 0.5, 0.625, 0.5, 0.625, 0.5, 0.375, 0.5, 0.375, 0.5, 0.375, 0.5, 0.375, 0.5, 0.375, 0.375, 0.625, 0.375, 0.625, 0.4705, 0.375, 0.4705, 0.375, 0.375, 0.375, 0.4705, 0.625, 0.4705, 0.625, 0.375, 0.375, 0.375, 0.375, 0.5, 0.625, 0.5, 0.625, 0.375, 0.375, 0.375, 0.375, 0.5, 0.625, 0.5, 0.625, 0.375, 0.375, 0.4705, 0.375, 0.5, 0.625, 0.5, 0.625, 0.4705, 0.375, 0.375, 0.625, 0.375, 0.625, 0.5, 0.375, 0.5, 0.375, 0.375, 0.625, 0.375, 0.625, 0.5, 0.375, 0.5, 0.375, 0.4705, 0.625, 0.4705, 0.625, 0.5, 0.375, 0.5, 0.375, 0.5, 0.375, 0.375, 0.375, 0.375, 0.375, 0.5, 0.375, 0.375, 0.625, 0.375, 0.625, 0.375, 0.375, 0.375, 0.625, 0.375, 0.625, 0.5, 0.625, 0.5, 0.625, 0.375, 0.375, 0.4705, 0.375, 0.375, 0.375, 0.375, 0.375, 0.4705, 0.625, 0.5, 0.375, 0.5, 0.375, 0.5, 0.625, 0.5, 0.625, 0.4705, 0.625, 0.5, 0.625, 0.5, 0.625, 0.4705, 0.375, 0.375, 0.625, 0.375, 0.625, 0.375, 0.375, 0.375, 0.625, 0.5, 0.375, 0.5, 0.375, 0.5, 0.625, 0.5, 0.375, 0.375, 0.625, 0.375, 0.625, 0.375, 0.375, 0.375, 0.375, 0.5, 0.375, 0.375, 0.375, 0.375, 0.375, 0.5, 0.625, 0.375, 0.625, 0.5, 0.625, 0.5, 0.625, 0.375, 0.625, 0.5, 0.375, 0.5, 0.375, 0.5, 0.625, 0.5, 0.625, 0.5, 0.375, 0.5, 0.375, 0.5, 0.625, 0.5, 0.375, 0.5, 0.375, 0.4705, 0.375, 0.4705, 0.375, 0.5, 0.625, 0.375, 0.625, 0.4705, 0.625, 0.4705, 0.625, 0.375, 0.375, 0.5, 0.625, 0.5, 0.625, 0.5, 0.375, 0.5, 0.625, 0.5, 0.625, 0.5, 0.625, 0.5, 0.625, 0.5, 0.375, 0.5, 0.375, 0.5, 0.375, 0.5, 0.375, 0.5, 0.375, 0.375, 0.625, 0.375, 0.625, 0.4705, 0.375, 0.4705, 0.375, 0.375, 0.375, 0.4705, 0.625, 0.4705, 0.625, 0.375, 1.0, 0.5, 1.0, 1.0, 0.9, 1.0, 0.9, 0.5, 0.9, 0.5, 0.9, 1.0, 0.8, 1.0, 0.8, 0.5, 0.8, 0.5, 0.8, 1.0, 0.7, 1.0, 0.7, 0.5, 0.7, 0.5, 0.7, 1.0, 0.6, 1.0, 0.6, 0.5, 0.6, 0.5, 0.6, 1.0, 0.5, 1.0, 0.5, 0.5, 0.5, 0.5, 0.5, 1.0, 0.4, 1.0, 0.4, 0.5, 0.4, 0.5, 0.4, 1.0, 0.3, 1.0, 0.3, 0.5, 0.3, 0.5, 0.3, 1.0, 0.2, 1.0, 0.2, 0.5, 0.3911, 0.05584, 0.4783, 0.1758, 0.4783, 0.1758, 0.3911, 0.05584, 0.2, 0.5, 0.2, 1.0, 0.1, 1.0, 0.1, 0.5, 0.1, 0.5, 0.1, 1.0, -7.451e-08, 1.0, -7.451e-08, 0.5, 0.5217, 0.3242, 0.6089, 0.4442, 0.75, 0.49, 0.8911, 0.4442, 0.9783, 0.3242, 0.9783, 0.1758, 0.8911, 0.05584, 0.75, 0.01, 0.6089, 0.05584, 0.5217, 0.1758, 0.25, 0.49, 0.3911, 0.4442, 0.3911, 0.4442, 0.25, 0.49, 0.3911, 0.4442, 0.4783, 0.3242, 0.4783, 0.3242, 0.3911, 0.4442, 0.4783, 0.3242, 0.4783, 0.1758, 0.4783, 0.1758, 0.4783, 0.3242, 0.4783, 0.1758, 0.3911, 0.05584, 0.3911, 0.05584, 0.4783, 0.1758, 0.3911, 0.05584, 0.25, 0.01, 0.25, 0.01, 0.3911, 0.05584, 0.25, 0.01, 0.1089, 0.05584, 0.1089, 0.05584, 0.25, 0.01, 0.1089, 0.05584, 0.02175, 0.1758, 0.02175, 0.1758, 0.1089, 0.05584, 0.02175, 0.1758, 0.02175, 0.3242, 0.02175, 0.3242, 0.02175, 0.1758, 0.02175, 0.3242, 0.1089, 0.4442, 0.1089, 0.4442, 0.02175, 0.3242, 0.1089, 0.4442, 0.25, 0.49, 0.25, 0.49, 0.1089, 0.4442, 0.1089, 0.4442, 0.02175, 0.3242, 0.02175, 0.3242, 0.1089, 0.4442, 0.3911, 0.4442, 0.25, 0.49, 0.25, 0.49, 0.3911, 0.4442, 0.02175, 0.3242, 0.02175, 0.1758, 0.02175, 0.1758, 0.02175, 0.3242, 0.25, 0.01, 0.3911, 0.05584, 0.3911, 0.05584, 0.25, 0.01, 0.4783, 0.3242, 0.3911, 0.4442, 0.3911, 0.4442, 0.4783, 0.3242, 0.1089, 0.4442, 0.02175, 0.3242, 0.02175, 0.3242, 0.1089, 0.4442, 0.1089, 0.05584, 0.25, 0.01, 0.25, 0.01, 0.1089, 0.05584, 0.4783, 0.1758, 0.4783, 0.3242, 0.4783, 0.3242, 0.4783, 0.1758, 0.25, 0.49, 0.1089, 0.4442, 0.1089, 0.4442, 0.25, 0.49, 0.02175, 0.1758, 0.1089, 0.05584, 0.1089, 0.05584, 0.02175, 0.1758, 0.3911, 0.05584, 0.3911, 0.05584, 0.3911, 0.05584, 0.3911, 0.05584, 0.3911, 0.4442, 0.4783, 0.3242, 0.4783, 0.3242, 0.3911, 0.4442, 0.25, 0.01, 0.3911, 0.05584, 0.3911, 0.05584, 0.25, 0.01, 0.4783, 0.1758, 0.3911, 0.05584, 0.3911, 0.05584, 0.4783, 0.1758, 0.1089, 0.05584, 0.02175, 0.1758, 0.02175, 0.1758, 0.1089, 0.05584, 0.25, 0.01, 0.1089, 0.05584, 0.1089, 0.05584, 0.25, 0.01, 0.4783, 0.1758, 0.4783, 0.1758, 0.4783, 0.1758, 0.4783, 0.1758, 0.02175, 0.1758, 0.02175, 0.3242, 0.02175, 0.3242, 0.02175, 0.1758, 0.4783, 0.3242, 0.4783, 0.3242, 0.4783, 0.3242, 0.4783, 0.3242, 0.1089, 0.4442, 0.25, 0.49, 0.25, 0.49, 0.1089, 0.4442, 0.4783, 0.1758, 0.4783, 0.3242, 0.3911, 0.4442, 0.25, 0.49, 0.1089, 0.4442, 0.02175, 0.3242, 0.02175, 0.1758, 0.1089, 0.05584, 0.25, 0.01, 0.3911, 0.05584, 0.1089, 0.05584, 0.25, 0.01, 0.25, 0.01, 0.1089, 0.05584, 0.4783, 0.1758, 0.4783, 0.3242, 0.4783, 0.3242, 0.4783, 0.1758, 0.25, 0.49, 0.1089, 0.4442, 0.1089, 0.4442, 0.25, 0.49, 0.02175, 0.1758, 0.1089, 0.05584, 0.1089, 0.05584, 0.02175, 0.1758, 0.3911, 0.05584, 0.4783, 0.1758, 0.4783, 0.1758, 0.3911, 0.05584, 0.3911, 0.4442, 0.25, 0.49, 0.25, 0.49, 0.3911, 0.4442, 0.02175, 0.3242, 0.02175, 0.1758, 0.02175, 0.1758, 0.02175, 0.3242, 0.25, 0.01, 0.3911, 0.05584, 0.3911, 0.05584, 0.25, 0.01, 0.4783, 0.3242, 0.3911, 0.4442, 0.3911, 0.4442, 0.4783, 0.3242, 0.25, 0.49, 0.3911, 0.4442, 0.3911, 0.4442, 0.25, 0.49, 0.4783, 0.3242, 0.4783, 0.1758, 0.4783, 0.1758, 0.4783, 0.3242, 0.3911, 0.05584, 0.25, 0.01, 0.25, 0.01, 0.3911, 0.05584, 0.1089, 0.05584, 0.02175, 0.1758, 0.02175, 0.1758, 0.1089, 0.05584, 0.02175, 0.3242, 0.1089, 0.4442, 0.1089, 0.4442, 0.02175, 0.3242, 0.25, 0.49, 0.3911, 0.4442, 0.3911, 0.4442, 0.25, 0.49, 0.25, 0.01, 0.25, 0.01, 0.25, 0.01, 0.25, 0.01, 0.02175, 0.3242, 0.1089, 0.4442, 0.1089, 0.4442, 0.02175, 0.3242, 0.02175, 0.1758, 0.1089, 0.05584, 0.1089, 0.05584, 0.02175, 0.1758, 0.1089, 0.05584, 0.1089, 0.05584, 0.1089, 0.05584, 0.1089, 0.05584, 0.4783, 0.3242, 0.4783, 0.1758, 0.4783, 0.1758, 0.4783, 0.3242, 0.02175, 0.1758, 0.02175, 0.1758, 0.02175, 0.1758, 0.02175, 0.1758, 0.3911, 0.4442, 0.25, 0.49, 0.25, 0.49, 0.3911, 0.4442, 0.25, 0.49, 0.25, 0.49, 0.25, 0.49, 0.25, 0.49, 0.1089, 0.4442, 0.02175, 0.3242, 0.02175, 0.3242, 0.1089, 0.4442, 0.02175, 0.3242, 0.02175, 0.3242, 0.02175, 0.3242, 0.02175, 0.3242, 0.3911, 0.4442, 0.3911, 0.4442, 0.3911, 0.4442, 0.3911, 0.4442, 0.3911, 0.05584, 0.25, 0.01, 0.25, 0.01, 0.3911, 0.05584, 0.1089, 0.4442, 0.1089, 0.4442, 0.1089, 0.4442, 0.1089, 0.4442, 0.4783, 0.1758, 0.4783, 0.3242, 0.4783, 0.3242, 0.4783, 0.1758, 1.0, 0.5, 1.0, 1.0, 0.9, 1.0, 0.9, 0.5, 0.9, 0.5, 0.9, 1.0, 0.8, 1.0, 0.8, 0.5, 0.8, 0.5, 0.8, 1.0, 0.7, 1.0, 0.7, 0.5, 0.7, 0.5, 0.7, 1.0, 0.6, 1.0, 0.6, 0.5, 0.6, 0.5, 0.6, 1.0, 0.5, 1.0, 0.5, 0.5, 0.5, 0.5, 0.5, 1.0, 0.4, 1.0, 0.4, 0.5, 0.4, 0.5, 0.4, 1.0, 0.3, 1.0, 0.3, 0.5, 0.3, 0.5, 0.3, 1.0, 0.2, 1.0, 0.2, 0.5, 0.3911, 0.05584, 0.4783, 0.1758, 0.4783, 0.1758, 0.3911, 0.05584, 0.2, 0.5, 0.2, 1.0, 0.1, 1.0, 0.1, 0.5, 0.1, 0.5, 0.1, 1.0, -7.451e-08, 1.0, -7.451e-08, 0.5, 0.5217, 0.3242, 0.6089, 0.4442, 0.75, 0.49, 0.8911, 0.4442, 0.9783, 0.3242, 0.9783, 0.1758, 0.8911, 0.05584, 0.75, 0.01, 0.6089, 0.05584, 0.5217, 0.1758, 0.25, 0.49, 0.3911, 0.4442, 0.3911, 0.4442, 0.25, 0.49, 0.3911, 0.4442, 0.4783, 0.3242, 0.4783, 0.3242, 0.3911, 0.4442, 0.4783, 0.3242, 0.4783, 0.1758, 0.4783, 0.1758, 0.4783, 0.3242, 0.4783, 0.1758, 0.3911, 0.05584, 0.3911, 0.05584, 0.4783, 0.1758, 0.3911, 0.05584, 0.25, 0.01, 0.25, 0.01, 0.3911, 0.05584, 0.25, 0.01, 0.1089, 0.05584, 0.1089, 0.05584, 0.25, 0.01, 0.1089, 0.05584, 0.02175, 0.1758, 0.02175, 0.1758, 0.1089, 0.05584, 0.02175, 0.1758, 0.02175, 0.3242, 0.02175, 0.3242, 0.02175, 0.1758, 0.02175, 0.3242, 0.1089, 0.4442, 0.1089, 0.4442, 0.02175, 0.3242, 0.1089, 0.4442, 0.25, 0.49, 0.25, 0.49, 0.1089, 0.4442, 0.1089, 0.4442, 0.02175, 0.3242, 0.02175, 0.3242, 0.1089, 0.4442, 0.3911, 0.4442, 0.25, 0.49, 0.25, 0.49, 0.3911, 0.4442, 0.02175, 0.3242, 0.02175, 0.1758, 0.02175, 0.1758, 0.02175, 0.3242, 0.25, 0.01, 0.3911, 0.05584, 0.3911, 0.05584, 0.25, 0.01, 0.4783, 0.3242, 0.3911, 0.4442, 0.3911, 0.4442, 0.4783, 0.3242, 0.1089, 0.4442, 0.02175, 0.3242, 0.02175, 0.3242, 0.1089, 0.4442, 0.1089, 0.05584, 0.25, 0.01, 0.25, 0.01, 0.1089, 0.05584, 0.4783, 0.1758, 0.4783, 0.3242, 0.4783, 0.3242, 0.4783, 0.1758, 0.25, 0.49, 0.1089, 0.4442, 0.1089, 0.4442, 0.25, 0.49, 0.02175, 0.1758, 0.1089, 0.05584, 0.1089, 0.05584, 0.02175, 0.1758, 0.3911, 0.05584, 0.3911, 0.05584, 0.3911, 0.05584, 0.3911, 0.05584, 0.3911, 0.4442, 0.4783, 0.3242, 0.4783, 0.3242, 0.3911, 0.4442, 0.25, 0.01, 0.3911, 0.05584, 0.3911, 0.05584, 0.25, 0.01, 0.4783, 0.1758, 0.3911, 0.05584, 0.3911, 0.05584, 0.4783, 0.1758, 0.1089, 0.05584, 0.02175, 0.1758, 0.02175, 0.1758, 0.1089, 0.05584, 0.25, 0.01, 0.1089, 0.05584, 0.1089, 0.05584, 0.25, 0.01, 0.4783, 0.1758, 0.4783, 0.1758, 0.4783, 0.1758, 0.4783, 0.1758, 0.02175, 0.1758, 0.02175, 0.3242, 0.02175, 0.3242, 0.02175, 0.1758, 0.4783, 0.3242, 0.4783, 0.3242, 0.4783, 0.3242, 0.4783, 0.3242, 0.1089, 0.4442, 0.25, 0.49, 0.25, 0.49, 0.1089, 0.4442, 0.4783, 0.1758, 0.4783, 0.3242, 0.3911, 0.4442, 0.25, 0.49, 0.1089, 0.4442, 0.02175, 0.3242, 0.02175, 0.1758, 0.1089, 0.05584, 0.25, 0.01, 0.3911, 0.05584, 0.1089, 0.05584, 0.25, 0.01, 0.25, 0.01, 0.1089, 0.05584, 0.4783, 0.1758, 0.4783, 0.3242, 0.4783, 0.3242, 0.4783, 0.1758, 0.25, 0.49, 0.1089, 0.4442, 0.1089, 0.4442, 0.25, 0.49, 0.02175, 0.1758, 0.1089, 0.05584, 0.1089, 0.05584, 0.02175, 0.1758, 0.3911, 0.05584, 0.4783, 0.1758, 0.4783, 0.1758, 0.3911, 0.05584, 0.3911, 0.4442, 0.25, 0.49, 0.25, 0.49, 0.3911, 0.4442, 0.02175, 0.3242, 0.02175, 0.1758, 0.02175, 0.1758, 0.02175, 0.3242, 0.25, 0.01, 0.3911, 0.05584, 0.3911, 0.05584, 0.25, 0.01, 0.4783, 0.3242, 0.3911, 0.4442, 0.3911, 0.4442, 0.4783, 0.3242, 0.25, 0.49, 0.3911, 0.4442, 0.3911, 0.4442, 0.25, 0.49, 0.4783, 0.3242, 0.4783, 0.1758, 0.4783, 0.1758, 0.4783, 0.3242, 0.3911, 0.05584, 0.25, 0.01, 0.25, 0.01, 0.3911, 0.05584, 0.1089, 0.05584, 0.02175, 0.1758, 0.02175, 0.1758, 0.1089, 0.05584, 0.02175, 0.3242, 0.1089, 0.4442, 0.1089, 0.4442, 0.02175, 0.3242, 0.25, 0.49, 0.3911, 0.4442, 0.3911, 0.4442, 0.25, 0.49, 0.25, 0.01, 0.25, 0.01, 0.25, 0.01, 0.25, 0.01, 0.02175, 0.3242, 0.1089, 0.4442, 0.1089, 0.4442, 0.02175, 0.3242, 0.02175, 0.1758, 0.1089, 0.05584, 0.1089, 0.05584, 0.02175, 0.1758, 0.1089, 0.05584, 0.1089, 0.05584, 0.1089, 0.05584, 0.1089, 0.05584, 0.4783, 0.3242, 0.4783, 0.1758, 0.4783, 0.1758, 0.4783, 0.3242, 0.02175, 0.1758, 0.02175, 0.1758, 0.02175, 0.1758, 0.02175, 0.1758, 0.3911, 0.4442, 0.25, 0.49, 0.25, 0.49, 0.3911, 0.4442, 0.25, 0.49, 0.25, 0.49, 0.25, 0.49, 0.25, 0.49, 0.1089, 0.4442, 0.02175, 0.3242, 0.02175, 0.3242, 0.1089, 0.4442, 0.02175, 0.3242, 0.02175, 0.3242, 0.02175, 0.3242, 0.02175, 0.3242, 0.3911, 0.4442, 0.3911, 0.4442, 0.3911, 0.4442, 0.3911, 0.4442, 0.3911, 0.05584, 0.25, 0.01, 0.25, 0.01, 0.3911, 0.05584, 0.1089, 0.4442, 0.1089, 0.4442, 0.1089, 0.4442, 0.1089, 0.4442, 0.4783, 0.1758, 0.4783, 0.3242, 0.4783, 0.3242, 0.4783, 0.1758, 0.6315, 0.7454, 0.6315, 0.7415, 0.6316, 0.7415, 0.6316, 0.7453, 0.6315, 0.7454, 0.625, 0.75, 0.625, 0.6667, 0.6317, 0.6714, 0.6317, 0.7415, 0.6316, 0.7415, 0.6315, 0.7415, 0.6315, 0.7454, 0.6316, 0.7453, 0.6356, 0.75, 0.6353, 0.75, 0.6315, 0.7454, 0.6353, 0.75, 0.625, 0.75, 0.75, 0.6735, 0.6317, 0.6714, 0.625, 0.6667, 0.75, 0.6667, 0.6317, 0.7415, 0.6317, 0.6714, 0.75, 0.6735, 0.75, 0.7395, 0.6317, 0.6714, 0.75, 0.6735, 0.75, 0.6735, 0.6317, 0.6714, 0.6317, 0.6714, 0.6317, 0.6714, 0.6317, 0.7415, 0.6317, 0.7415, 0.5117, 0.7603, 0.625, 0.7603, 0.625, 0.7603, 0.5117, 0.7603, 0.3764, 0.3751, 0.375, 0.3751, 0.375, 0.25, 0.5625, 0.25, 0.5625, 0.2503, 0.5625, 0.2504, 0.3764, 0.2504, 0.5117, 0.875, 0.5117, 0.8183, 0.5117, 0.8183, 0.5117, 0.875, 0.5117, 0.8183, 0.5117, 0.7606, 0.5117, 0.7606, 0.5117, 0.8183, 0.5117, 0.7606, 0.5117, 0.7603, 0.5117, 0.7603, 0.5117, 0.7606, 0.375, 0.1253, 0.375, 0.25, 0.375, 0.25, 0.375, 0.1253, 0.375, 0.25, 0.375, 0.1253, 0.5625, 0.1206, 0.5625, 0.186, 0.5625, 0.25, 0.6315, 0.7454, 0.6315, 0.7415, 0.6315, 0.7415, 0.6315, 0.7454, 0.6353, 0.75, 0.6315, 0.7454, 0.6315, 0.7454, 0.6353, 0.75, 0.5625, 0.25, 0.375, 0.25, 0.375, 0.25, 0.5625, 0.25, 0.375, 0.25, 0.375, 0.1253, 0.375, 0.1253, 0.375, 0.25, 0.125, 0.6247, 0.125, 0.5, 0.2501, 0.5, 0.2501, 0.6247, 0.1883, 0.6247, 0.1253, 0.6247, 0.375, 0.25, 0.375, 0.3751, 0.375, 0.3751, 0.375, 0.25, 0.6299, 0.5833, 0.6305, 0.5833, 0.625, 0.5833, 0.625, 0.5833, 0.7449, 0.5833, 0.6299, 0.5833, 0.625, 0.5833, 0.75, 0.5833, 0.6305, 0.5833, 0.7447, 0.5833, 0.75, 0.5833, 0.625, 0.5833, 0.7447, 0.5833, 0.7449, 0.5833, 0.75, 0.5833, 0.75, 0.5833, 0.6299, 0.5833, 0.7449, 0.5833, 0.7447, 0.5833, 0.6305, 0.5833, 0.7447, 0.5833, 0.6305, 0.5833, 0.6305, 0.5833, 0.7447, 0.5833, 0.7449, 0.5833, 0.7447, 0.5833, 0.7447, 0.5833, 0.7449, 0.5833, 0.6305, 0.5833, 0.6299, 0.5833, 0.6299, 0.5833, 0.6305, 0.5833, 0.625, 0.6667, 0.625, 0.5833, 0.625, 0.5833, 0.625, 0.6667, 0.625, 0.6667, 0.625, 0.6667, 0.625, 0.6667, 0.625, 0.6667, 0.625, 0.5833, 0.625, 0.5833, 0.625, 0.5833, 0.625, 0.5833, 0.625, 0.5833, 0.625, 0.6667, 0.625, 0.6667, 0.625, 0.5833, 0.625, 0.662, 0.625, 0.5885, 0.625, 0.5833, 0.625, 0.6667, 0.625, 0.6629, 0.625, 0.662, 0.625, 0.6667, 0.625, 0.6667, 0.625, 0.5885, 0.625, 0.5868, 0.625, 0.5833, 0.625, 0.5833, 0.625, 0.5868, 0.625, 0.6629, 0.625, 0.6667, 0.625, 0.5833, 0.625, 0.6595, 0.625, 0.59, 0.625, 0.59, 0.625, 0.6595, 0.625, 0.662, 0.625, 0.6629, 0.625, 0.6629, 0.625, 0.662, 0.625, 0.5868, 0.625, 0.5885, 0.625, 0.5885, 0.625, 0.5868, 0.625, 0.5885, 0.625, 0.662, 0.625, 0.662, 0.625, 0.5885, 0.625, 0.6578, 0.625, 0.593, 0.625, 0.5885, 0.625, 0.662, 0.625, 0.6595, 0.625, 0.6578, 0.625, 0.662, 0.625, 0.6629, 0.625, 0.593, 0.625, 0.59, 0.625, 0.5868, 0.625, 0.5885, 0.625, 0.59, 0.625, 0.6595, 0.625, 0.6629, 0.625, 0.5868, 0.375, 0.375, 0.375, 0.4375, 0.375, 0.5, 0.625, 0.5, 0.625, 0.4375, 0.625, 0.375, 0.625, 0.5, 0.375, 0.5, 0.375, 0.5, 0.625, 0.5, 0.375, 0.5, 0.375, 0.4375, 0.375, 0.375, 0.375, 0.375, 0.375, 0.4375, 0.375, 0.5, 0.625, 0.375, 0.625, 0.4375, 0.625, 0.5, 0.625, 0.5, 0.625, 0.4375, 0.625, 0.375, 0.625, 0.5, 0.375, 0.5, 0.375, 0.5, 0.625, 0.5, 0.375, 0.5, 0.625, 0.5, 0.625, 0.5, 0.375, 0.5, 0.375, 0.375, 0.375, 0.4375, 0.375, 0.4375, 0.375, 0.375, 0.625, 0.4375, 0.625, 0.375, 0.625, 0.375, 0.625, 0.4375, 0.5, 0.375, 0.375, 0.375, 0.375, 0.375, 0.5, 0.375, 0.625, 0.5, 0.625, 0.4375, 0.625, 0.4375, 0.625, 0.5, 0.375, 0.4375, 0.375, 0.5, 0.375, 0.5, 0.375, 0.4375, 0.625, 0.375, 0.5, 0.375, 0.5, 0.375, 0.625, 0.375, 0.375, 0.5, 0.375, 0.4375, 0.375, 0.4375, 0.375, 0.5, 0.375, 0.5, 0.375, 0.4375, 0.375, 0.4375, 0.375, 0.5, 0.375, 0.375, 0.5, 0.375, 0.5, 0.375, 0.375, 0.375, 0.375, 0.4375, 0.375, 0.375, 0.375, 0.375, 0.375, 0.4375, 0.5, 0.375, 0.625, 0.375, 0.625, 0.375, 0.5, 0.375, 0.625, 0.4375, 0.625, 0.5, 0.625, 0.5, 0.625, 0.4375, 0.625, 0.375, 0.625, 0.4375, 0.625, 0.4375, 0.625, 0.375, 0.375, 0.375, 0.5, 0.375, 0.625, 0.375, 0.625, 0.4375, 0.625, 0.5, 0.375, 0.5, 0.375, 0.4375, 0.625, 0.375, 0.625, 0.4375, 0.625, 0.4375, 0.625, 0.375, 0.625, 0.5, 0.375, 0.5, 0.375, 0.5, 0.625, 0.5, 0.375, 0.375, 0.5, 0.375, 0.5, 0.375, 0.375, 0.375, 0.625, 0.4375, 0.625, 0.5, 0.625, 0.5, 0.625, 0.4375, 0.375, 0.4375, 0.375, 0.375, 0.375, 0.375, 0.375, 0.4375, 0.5, 0.375, 0.625, 0.375, 0.625, 0.375, 0.5, 0.375, 0.625, 0.6595, 0.625, 0.59, 0.625, 0.593, 0.625, 0.6578, 0.625, 0.6578, 0.625, 0.6595, 0.625, 0.6595, 0.625, 0.6578, 0.625, 0.59, 0.625, 0.593, 0.625, 0.593, 0.625, 0.59, 0.625, 0.593, 0.625, 0.6578, 0.625, 0.6578, 0.625, 0.593, 0.6283, 0.6667, 0.6279, 0.6667, 0.625, 0.6667, 0.625, 0.6667, 0.75, 0.6667, 0.6283, 0.6667, 0.625, 0.6667, 0.75, 0.6667, 0.6279, 0.6667, 0.75, 0.6667, 0.75, 0.6667, 0.625, 0.6667, 0.75, 0.6667, 0.6279, 0.6667, 0.6283, 0.6667, 0.75, 0.6667, 0.6279, 0.6667, 0.6283, 0.6667, 0.6283, 0.6667, 0.6279, 0.6667, 0.6283, 0.6667, 0.75, 0.6667, 0.75, 0.6667, 0.6283, 0.6667])
me_cube_001.materials.append(mat_chassis_001)
me_cube_001.materials.append(mat_window_001)
me_cube_001.materials.append(mat_gray)
me_cube_001.materials.append(mat_light_001)
me_cube_001.materials.append(mat_headlight_001)
me_cube_001.materials.append(mat_rearlight_001)
me_cube_001.materials.append(mat_tire_001)
me_cube_001.materials.append(None)
me_cube_001.materials.append(mat_bumper)
me_cube_001.update()

# ---- objects
ob_cube_002 = bpy.data.objects.new('Cube.002', me_cube_001)

# ---- transforms, parenting, visibility, modifiers, constraints
ob_cube_002.location = (-5.437, 6.409, 4.341)
ob_cube_002.scale = (1.0, 2.165, 1.0)
_m = ob_cube_002.modifiers.new('Mirror', 'MIRROR')
_m.use_clip = True
_m = ob_cube_002.modifiers.new('Mirror.001', 'MIRROR')
_m.use_clip = True

# ---- collection membership
col_collection.objects.link(ob_cube_002)

# ---- scene / render settings (as saved in the file)
scene.frame_start = 1; scene.frame_end = 250; scene.frame_set(3)
scene.render.engine = 'BLENDER_EEVEE_NEXT'
scene.cycles.sampling_pattern = 'TABULATED_SOBOL'
scene.view_settings.view_transform = 'Filmic'
bpy.context.view_layer.update()

# ---- added for rendering (the .blend has no active camera and no usable light): camera, sun
cam_auto = bpy.data.cameras.new('AutoCamera')
cam_auto.lens = 50.0
cam_auto.sensor_width = 36.0
cam_auto.clip_end = 1000.0
ob_auto_camera = bpy.data.objects.new('AutoCamera', cam_auto)
scene.collection.objects.link(ob_auto_camera)
ob_auto_camera.location = (0.0708995, 0.146324, 9.67672)
ob_auto_camera.rotation_euler = (1.09748, -7.21219e-08, 0.694738)
scene.camera = ob_auto_camera
light_auto_sun = bpy.data.lights.new('AutoSun', 'SUN')
light_auto_sun.energy = 3.0
light_auto_sun.angle = 0.0523599
ob_auto_sun = bpy.data.objects.new('AutoSun', light_auto_sun)
scene.collection.objects.link(ob_auto_sun)
ob_auto_sun.rotation_euler = (0.872665, 0.174533, 0.523599)
bpy.context.view_layer.update()
